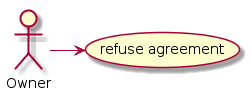

The diagram above was rendered by PlantUML. Its source (embedded in the PNG):
@startuml
Actor Owner as u

(refuse agreement) as temp

u -right-> temp


@enduml